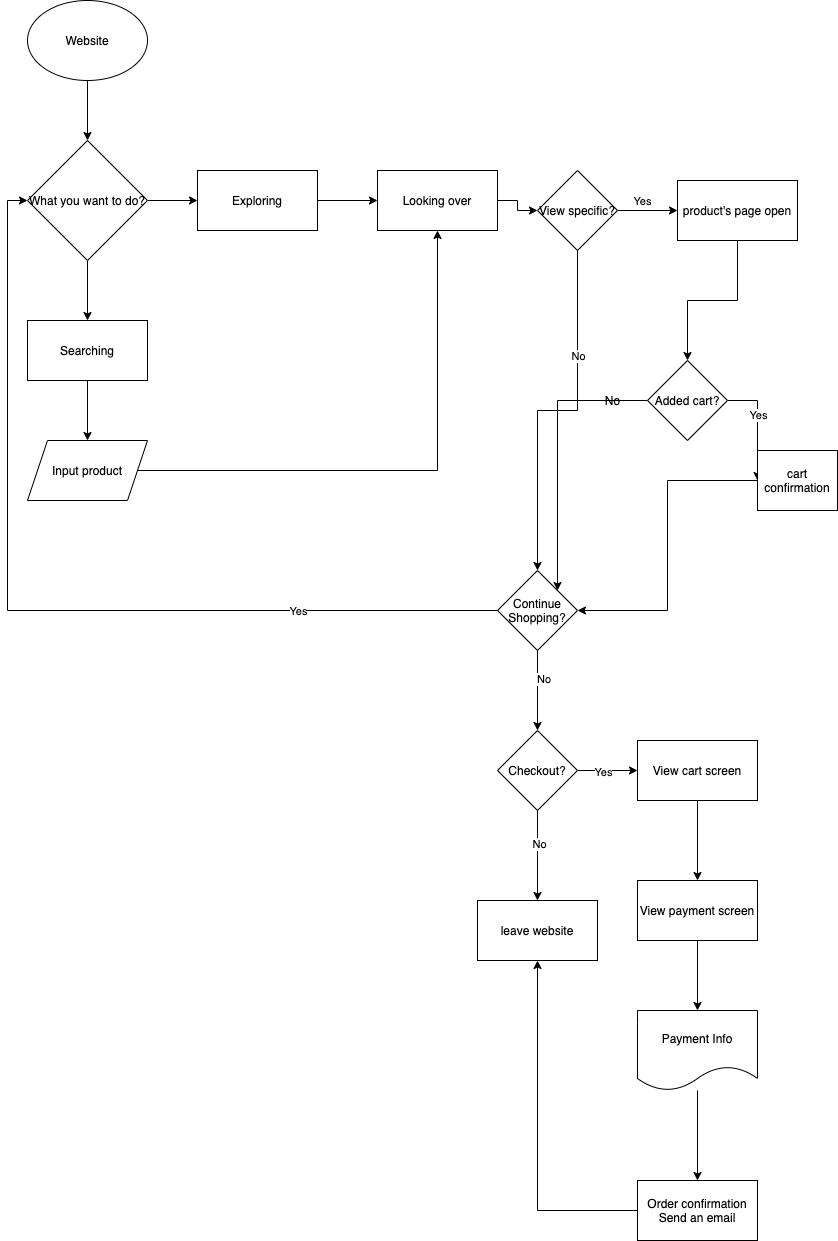

The diagram above was exported from draw.io. Its source (the exported page's mxGraphModel, read from the mxfile embedded in the PNG):
<mxGraphModel dx="1827" dy="564" grid="1" gridSize="10" guides="1" tooltips="1" connect="1" arrows="1" fold="1" page="1" pageScale="1" pageWidth="850" pageHeight="1100" math="0" shadow="0">
  <root>
    <mxCell id="0" />
    <mxCell id="1" parent="0" />
    <mxCell id="5" style="edgeStyle=orthogonalEdgeStyle;rounded=0;orthogonalLoop=1;jettySize=auto;html=1;" edge="1" parent="1" source="2">
      <mxGeometry relative="1" as="geometry">
        <mxPoint x="60" y="250" as="targetPoint" />
      </mxGeometry>
    </mxCell>
    <mxCell id="2" value="Website" style="ellipse;whiteSpace=wrap;html=1;" vertex="1" parent="1">
      <mxGeometry y="110" width="120" height="80" as="geometry" />
    </mxCell>
    <mxCell id="9" style="edgeStyle=orthogonalEdgeStyle;rounded=0;orthogonalLoop=1;jettySize=auto;html=1;" edge="1" parent="1" source="6">
      <mxGeometry relative="1" as="geometry">
        <mxPoint x="60" y="430" as="targetPoint" />
      </mxGeometry>
    </mxCell>
    <mxCell id="10" style="edgeStyle=orthogonalEdgeStyle;rounded=0;orthogonalLoop=1;jettySize=auto;html=1;exitX=1;exitY=0.5;exitDx=0;exitDy=0;entryX=0;entryY=0.5;entryDx=0;entryDy=0;" edge="1" parent="1" source="6" target="12">
      <mxGeometry relative="1" as="geometry">
        <mxPoint x="220" y="310" as="targetPoint" />
      </mxGeometry>
    </mxCell>
    <mxCell id="6" value="What you want to do?" style="rhombus;whiteSpace=wrap;html=1;" vertex="1" parent="1">
      <mxGeometry y="250" width="120" height="120" as="geometry" />
    </mxCell>
    <mxCell id="15" style="edgeStyle=orthogonalEdgeStyle;rounded=0;orthogonalLoop=1;jettySize=auto;html=1;entryX=0.5;entryY=0;entryDx=0;entryDy=0;" edge="1" parent="1" source="11" target="14">
      <mxGeometry relative="1" as="geometry" />
    </mxCell>
    <mxCell id="11" value="Searching" style="rounded=0;whiteSpace=wrap;html=1;" vertex="1" parent="1">
      <mxGeometry y="430" width="120" height="60" as="geometry" />
    </mxCell>
    <mxCell id="16" style="edgeStyle=orthogonalEdgeStyle;rounded=0;orthogonalLoop=1;jettySize=auto;html=1;" edge="1" parent="1" source="12">
      <mxGeometry relative="1" as="geometry">
        <mxPoint x="350" y="310" as="targetPoint" />
      </mxGeometry>
    </mxCell>
    <mxCell id="12" value="Exploring" style="rounded=0;whiteSpace=wrap;html=1;" vertex="1" parent="1">
      <mxGeometry x="170" y="280" width="120" height="60" as="geometry" />
    </mxCell>
    <mxCell id="17" style="edgeStyle=orthogonalEdgeStyle;rounded=0;orthogonalLoop=1;jettySize=auto;html=1;" edge="1" parent="1" source="14" target="18">
      <mxGeometry relative="1" as="geometry">
        <mxPoint x="500" y="370" as="targetPoint" />
      </mxGeometry>
    </mxCell>
    <mxCell id="14" value="Input product" style="shape=parallelogram;perimeter=parallelogramPerimeter;whiteSpace=wrap;html=1;fixedSize=1;" vertex="1" parent="1">
      <mxGeometry y="550" width="120" height="60" as="geometry" />
    </mxCell>
    <mxCell id="37" style="edgeStyle=orthogonalEdgeStyle;rounded=0;orthogonalLoop=1;jettySize=auto;html=1;entryX=0;entryY=0.5;entryDx=0;entryDy=0;" edge="1" parent="1" source="18" target="36">
      <mxGeometry relative="1" as="geometry" />
    </mxCell>
    <mxCell id="18" value="Looking over" style="rounded=0;whiteSpace=wrap;html=1;" vertex="1" parent="1">
      <mxGeometry x="350" y="280" width="120" height="60" as="geometry" />
    </mxCell>
    <mxCell id="27" style="edgeStyle=orthogonalEdgeStyle;rounded=0;orthogonalLoop=1;jettySize=auto;html=1;" edge="1" parent="1" source="21">
      <mxGeometry relative="1" as="geometry">
        <mxPoint x="730" y="590" as="targetPoint" />
      </mxGeometry>
    </mxCell>
    <mxCell id="29" value="Yes" style="edgeLabel;html=1;align=center;verticalAlign=middle;resizable=0;points=[];" vertex="1" connectable="0" parent="27">
      <mxGeometry x="-0.1941" relative="1" as="geometry">
        <mxPoint as="offset" />
      </mxGeometry>
    </mxCell>
    <mxCell id="53" style="edgeStyle=orthogonalEdgeStyle;rounded=0;orthogonalLoop=1;jettySize=auto;html=1;entryX=1;entryY=0;entryDx=0;entryDy=0;" edge="1" parent="1" source="21" target="34">
      <mxGeometry relative="1" as="geometry" />
    </mxCell>
    <mxCell id="21" value="Added cart?" style="rhombus;whiteSpace=wrap;html=1;" vertex="1" parent="1">
      <mxGeometry x="620" y="470" width="80" height="80" as="geometry" />
    </mxCell>
    <mxCell id="52" style="edgeStyle=orthogonalEdgeStyle;rounded=0;orthogonalLoop=1;jettySize=auto;html=1;entryX=1;entryY=0.5;entryDx=0;entryDy=0;" edge="1" parent="1" source="31" target="34">
      <mxGeometry relative="1" as="geometry" />
    </mxCell>
    <mxCell id="31" value="cart confirmation" style="rounded=0;whiteSpace=wrap;html=1;" vertex="1" parent="1">
      <mxGeometry x="730" y="560" width="80" height="60" as="geometry" />
    </mxCell>
    <mxCell id="55" style="edgeStyle=orthogonalEdgeStyle;rounded=0;orthogonalLoop=1;jettySize=auto;html=1;entryX=0;entryY=0.5;entryDx=0;entryDy=0;" edge="1" parent="1" source="34" target="6">
      <mxGeometry relative="1" as="geometry" />
    </mxCell>
    <mxCell id="56" value="Yes" style="edgeLabel;html=1;align=center;verticalAlign=middle;resizable=0;points=[];" vertex="1" connectable="0" parent="55">
      <mxGeometry x="-0.5645" relative="1" as="geometry">
        <mxPoint as="offset" />
      </mxGeometry>
    </mxCell>
    <mxCell id="58" value="" style="edgeStyle=orthogonalEdgeStyle;rounded=0;orthogonalLoop=1;jettySize=auto;html=1;" edge="1" parent="1" source="34" target="57">
      <mxGeometry relative="1" as="geometry" />
    </mxCell>
    <mxCell id="59" value="&amp;nbsp;No" style="edgeLabel;html=1;align=center;verticalAlign=middle;resizable=0;points=[];" vertex="1" connectable="0" parent="58">
      <mxGeometry x="-0.2958" y="4" relative="1" as="geometry">
        <mxPoint as="offset" />
      </mxGeometry>
    </mxCell>
    <mxCell id="34" value="Continue Shopping?" style="rhombus;whiteSpace=wrap;html=1;" vertex="1" parent="1">
      <mxGeometry x="470" y="680" width="80" height="80" as="geometry" />
    </mxCell>
    <mxCell id="42" style="edgeStyle=orthogonalEdgeStyle;rounded=0;orthogonalLoop=1;jettySize=auto;html=1;entryX=0.5;entryY=0;entryDx=0;entryDy=0;" edge="1" parent="1" source="36" target="34">
      <mxGeometry relative="1" as="geometry">
        <mxPoint x="550" y="420" as="targetPoint" />
      </mxGeometry>
    </mxCell>
    <mxCell id="43" value="No" style="edgeLabel;html=1;align=center;verticalAlign=middle;resizable=0;points=[];" vertex="1" connectable="0" parent="42">
      <mxGeometry x="-0.4166" relative="1" as="geometry">
        <mxPoint as="offset" />
      </mxGeometry>
    </mxCell>
    <mxCell id="49" style="edgeStyle=orthogonalEdgeStyle;rounded=0;orthogonalLoop=1;jettySize=auto;html=1;" edge="1" parent="1" source="36" target="47">
      <mxGeometry relative="1" as="geometry" />
    </mxCell>
    <mxCell id="50" value="Yes" style="edgeLabel;html=1;align=center;verticalAlign=middle;resizable=0;points=[];" vertex="1" connectable="0" parent="49">
      <mxGeometry x="-0.1941" y="-4" relative="1" as="geometry">
        <mxPoint y="-14" as="offset" />
      </mxGeometry>
    </mxCell>
    <mxCell id="36" value="View specific?" style="rhombus;whiteSpace=wrap;html=1;" vertex="1" parent="1">
      <mxGeometry x="510" y="280" width="80" height="80" as="geometry" />
    </mxCell>
    <mxCell id="51" style="edgeStyle=orthogonalEdgeStyle;rounded=0;orthogonalLoop=1;jettySize=auto;html=1;entryX=0.5;entryY=0;entryDx=0;entryDy=0;" edge="1" parent="1" source="47" target="21">
      <mxGeometry relative="1" as="geometry" />
    </mxCell>
    <mxCell id="47" value="product's page open" style="whiteSpace=wrap;html=1;" vertex="1" parent="1">
      <mxGeometry x="650" y="290" width="120" height="60" as="geometry" />
    </mxCell>
    <mxCell id="54" value="No&lt;br&gt;" style="text;html=1;align=center;verticalAlign=middle;resizable=0;points=[];autosize=1;strokeColor=none;" vertex="1" parent="1">
      <mxGeometry x="570" y="500" width="30" height="20" as="geometry" />
    </mxCell>
    <mxCell id="63" value="" style="edgeStyle=orthogonalEdgeStyle;rounded=0;orthogonalLoop=1;jettySize=auto;html=1;" edge="1" parent="1" source="57" target="62">
      <mxGeometry relative="1" as="geometry" />
    </mxCell>
    <mxCell id="64" value="Yes" style="edgeLabel;html=1;align=center;verticalAlign=middle;resizable=0;points=[];" vertex="1" connectable="0" parent="63">
      <mxGeometry x="-0.183" y="-1" relative="1" as="geometry">
        <mxPoint as="offset" />
      </mxGeometry>
    </mxCell>
    <mxCell id="66" value="" style="edgeStyle=orthogonalEdgeStyle;rounded=0;orthogonalLoop=1;jettySize=auto;html=1;" edge="1" parent="1" source="57" target="65">
      <mxGeometry relative="1" as="geometry" />
    </mxCell>
    <mxCell id="67" value="No" style="edgeLabel;html=1;align=center;verticalAlign=middle;resizable=0;points=[];" vertex="1" connectable="0" parent="66">
      <mxGeometry x="-0.2703" y="1" relative="1" as="geometry">
        <mxPoint as="offset" />
      </mxGeometry>
    </mxCell>
    <mxCell id="57" value="Checkout?" style="rhombus;whiteSpace=wrap;html=1;" vertex="1" parent="1">
      <mxGeometry x="470" y="840" width="80" height="80" as="geometry" />
    </mxCell>
    <mxCell id="70" value="" style="edgeStyle=orthogonalEdgeStyle;rounded=0;orthogonalLoop=1;jettySize=auto;html=1;" edge="1" parent="1" source="62" target="69">
      <mxGeometry relative="1" as="geometry" />
    </mxCell>
    <mxCell id="62" value="View cart screen" style="whiteSpace=wrap;html=1;" vertex="1" parent="1">
      <mxGeometry x="610" y="850" width="120" height="60" as="geometry" />
    </mxCell>
    <mxCell id="65" value="leave website" style="whiteSpace=wrap;html=1;" vertex="1" parent="1">
      <mxGeometry x="450" y="1010" width="120" height="60" as="geometry" />
    </mxCell>
    <mxCell id="74" value="" style="edgeStyle=orthogonalEdgeStyle;rounded=0;orthogonalLoop=1;jettySize=auto;html=1;" edge="1" parent="1" source="69" target="73">
      <mxGeometry relative="1" as="geometry" />
    </mxCell>
    <mxCell id="69" value="View payment screen" style="whiteSpace=wrap;html=1;" vertex="1" parent="1">
      <mxGeometry x="610" y="990" width="120" height="60" as="geometry" />
    </mxCell>
    <mxCell id="78" value="" style="edgeStyle=orthogonalEdgeStyle;rounded=0;orthogonalLoop=1;jettySize=auto;html=1;" edge="1" parent="1" source="73" target="77">
      <mxGeometry relative="1" as="geometry" />
    </mxCell>
    <mxCell id="73" value="Payment Info" style="shape=document;whiteSpace=wrap;html=1;boundedLbl=1;" vertex="1" parent="1">
      <mxGeometry x="610" y="1120" width="120" height="80" as="geometry" />
    </mxCell>
    <mxCell id="79" style="edgeStyle=orthogonalEdgeStyle;rounded=0;orthogonalLoop=1;jettySize=auto;html=1;" edge="1" parent="1" source="77" target="65">
      <mxGeometry relative="1" as="geometry" />
    </mxCell>
    <mxCell id="77" value="Order confirmation&lt;br&gt;Send an email" style="whiteSpace=wrap;html=1;" vertex="1" parent="1">
      <mxGeometry x="610" y="1290" width="120" height="60" as="geometry" />
    </mxCell>
  </root>
</mxGraphModel>